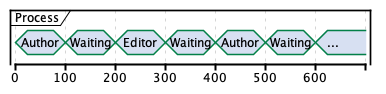

The diagram above was rendered by PlantUML. Its source (embedded in the PNG):
@startuml
concise "Process" as WU

@0
WU is Author

@100
WU is Waiting

@200
WU is Editor

@300
WU is Waiting

@400
WU is Author

@500
WU is Waiting

@600
WU is "..."
@enduml